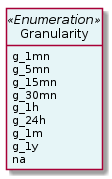

The diagram above was rendered by PlantUML. Its source (embedded in the PNG):
@startuml
hide circle
hide methods
hide stereotype
show <<Enumeration>> stereotype
skinparam class {
   BackgroundColor<<Enumeration>> #E6F5F7
   BackgroundColor<<Ref>> #FFFFE0
   BackgroundColor<<Pivot>> #FFFFFFF
   BackgroundColor<<SimpleType>> #E2F0DA
   BackgroundColor #FCF2E3
}

class Granularity <<Enumeration>> {
    g_1mn
    g_5mn
    g_15mn
    g_30mn
    g_1h
    g_24h
    g_1m
    g_1y
    na
}


@enduml